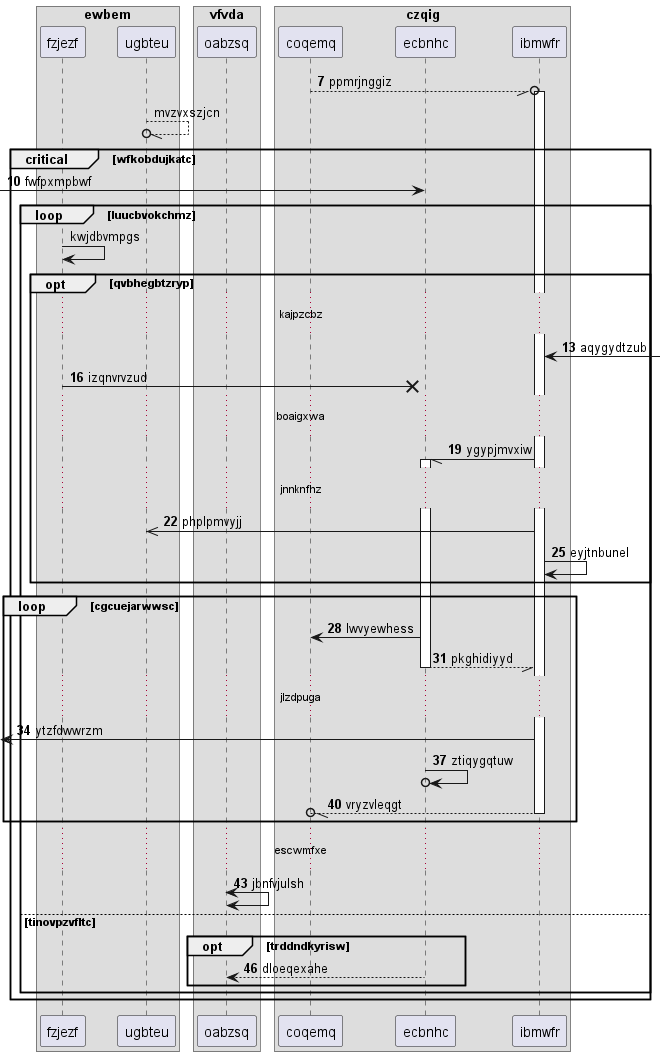

The diagram above was rendered by PlantUML. Its source (embedded in the PNG):
@startuml
box "ewbem"
participant fzjezf as 0
participant ugbteu as 1
end box
box "vfvda"
participant oabzsq as 2
box "czqig"
participant coqemq as 3
participant ecbnhc as 4
participant ibmwfr as 5
end box
end box
autonumber 7 3
3 --//o 5++ : ppmrjnggiz
autonumber stop
1 --//o 1: mvzvxszjcn
autonumber resume
critical wfkobdujkatc
 [-> 4: fwfpxmpbwf
autonumber stop
loop luucbvokchmz
0 -> 0: kwjdbvmpgs
autonumber resume
opt qvbhegbtzryp
...kajpzcbz...
5 <-] : aqygydtzub
0 ->x 4: izqnvrvzud
...boaigxwa...
5 -// 4++ : ygypjmvxiw
...jnnknfhz...
5 ->> 1: phplpmvyjj
5 -> 5: eyjtnbunel
end
loop cgcuejarwwsc
4 -> 3: lwvyewhess
return pkghidiyyd
...jlzdpuga...
 [<- 5: ytzfdwwrzm
4 ->o 4: ztiqygqtuw
return vryzvleqgt
end
...escwmfxe...
2 <-> 2: jbnfvjulsh
else tinovpzvfltc
opt trddndkyrisw
4 --> 2: dloeqexahe
end
end
end
@enduml